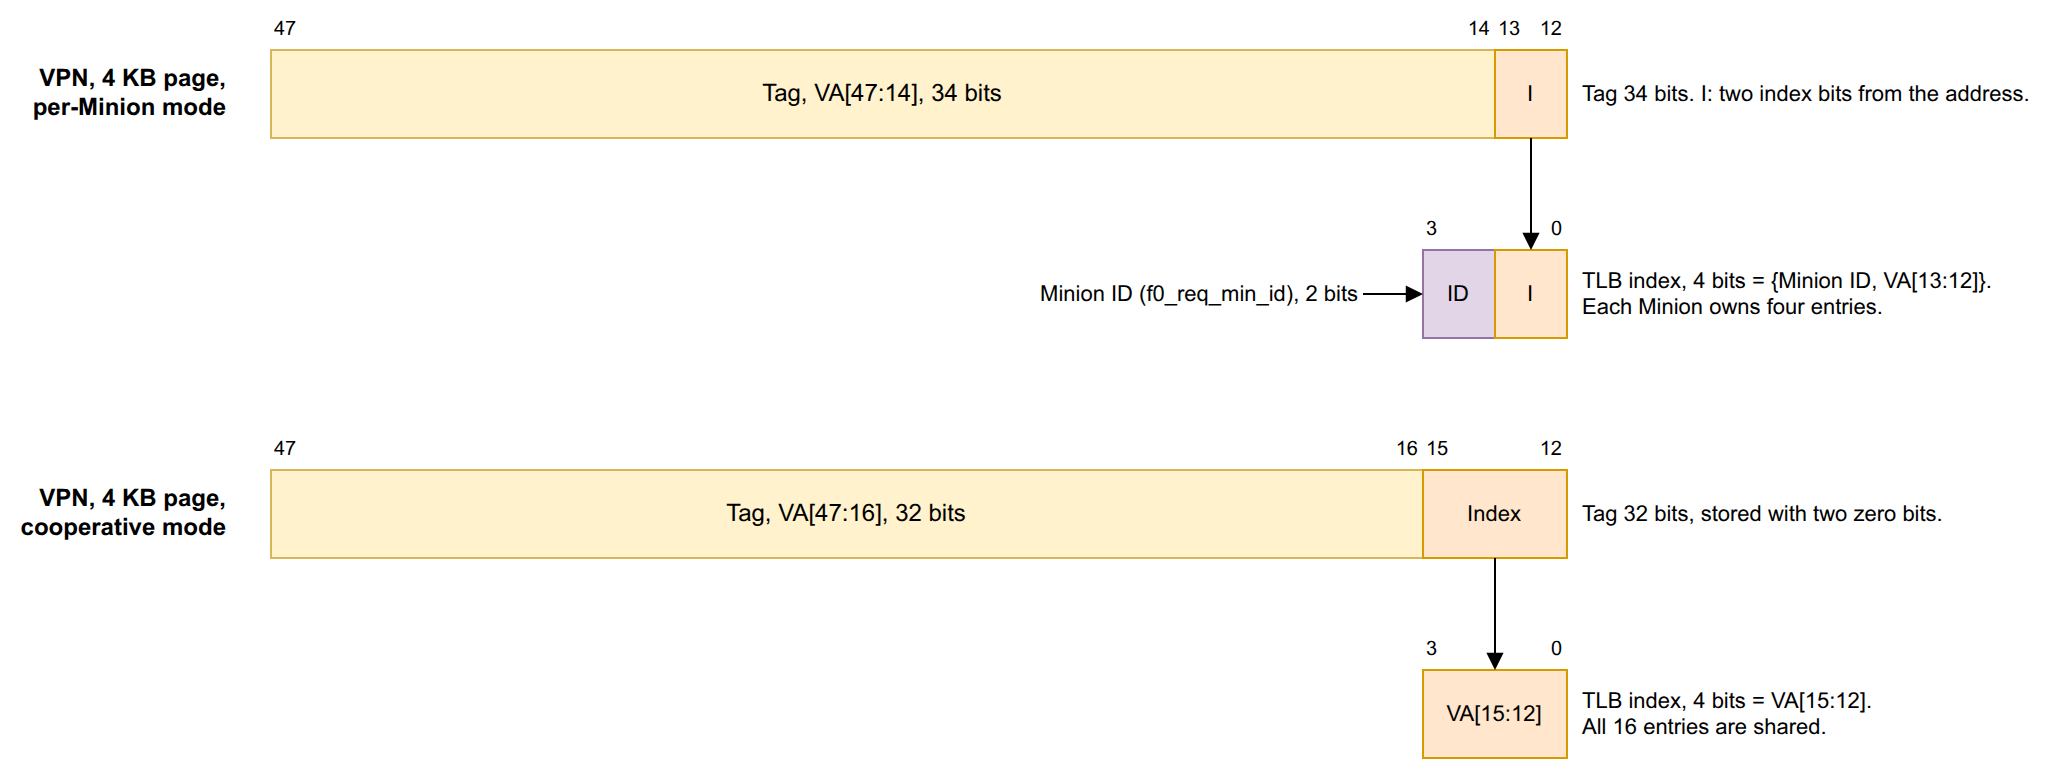

The diagram above was exported from draw.io. Its source (the exported page's mxGraphModel, read from the mxfile embedded in the PNG):
<mxGraphModel dx="1356" dy="811" grid="1" gridSize="10" guides="1" tooltips="1" connect="1" arrows="1" fold="1" page="1" pageScale="1" pageWidth="1500" pageHeight="470" math="0" shadow="0">
  <root>
    <mxCell id="0" />
    <mxCell id="1" parent="0" />
    <mxCell id="t1" value="VPN, 4 KB page,&lt;br&gt;per-Minion mode" style="text;html=1;whiteSpace=wrap;strokeColor=none;fillColor=none;fontFamily=Helvetica;fontSize=12;align=right;verticalAlign=middle;fontStyle=1;" parent="1" vertex="1">
      <mxGeometry x="20" y="60" width="210" height="44" as="geometry" />
    </mxCell>
    <mxCell id="t2" value="47" style="text;html=1;whiteSpace=wrap;strokeColor=none;fillColor=none;fontFamily=Helvetica;fontSize=10;align=left;verticalAlign=bottom;" parent="1" vertex="1">
      <mxGeometry x="250" y="44" width="30" height="14" as="geometry" />
    </mxCell>
    <mxCell id="t3" value="14" style="text;html=1;whiteSpace=wrap;strokeColor=none;fillColor=none;fontFamily=Helvetica;fontSize=10;align=right;verticalAlign=bottom;" parent="1" vertex="1">
      <mxGeometry x="832" y="44" width="30" height="14" as="geometry" />
    </mxCell>
    <mxCell id="b4" value="Tag, VA[47:14], 34 bits" style="rounded=0;whiteSpace=wrap;html=1;fillColor=#fff2cc;strokeColor=#d6b656;fontFamily=Helvetica;fontSize=12;align=center;verticalAlign=middle;" parent="1" vertex="1">
      <mxGeometry x="250" y="60" width="612" height="44" as="geometry" />
    </mxCell>
    <mxCell id="t5" value="13" style="text;html=1;whiteSpace=wrap;strokeColor=none;fillColor=none;fontFamily=Helvetica;fontSize=10;align=left;verticalAlign=bottom;" parent="1" vertex="1">
      <mxGeometry x="862" y="44" width="30" height="14" as="geometry" />
    </mxCell>
    <mxCell id="t6" value="12" style="text;html=1;whiteSpace=wrap;strokeColor=none;fillColor=none;fontFamily=Helvetica;fontSize=10;align=right;verticalAlign=bottom;" parent="1" vertex="1">
      <mxGeometry x="868" y="44" width="30" height="14" as="geometry" />
    </mxCell>
    <mxCell id="b7" value="I" style="rounded=0;whiteSpace=wrap;html=1;fillColor=#ffe6cc;strokeColor=#d79b00;fontFamily=Helvetica;fontSize=11;align=center;verticalAlign=middle;" parent="1" vertex="1">
      <mxGeometry x="862" y="60" width="36" height="44" as="geometry" />
    </mxCell>
    <mxCell id="t8" value="Tag 34 bits. I: two index bits from the address." style="text;html=1;whiteSpace=wrap;strokeColor=none;fillColor=none;fontFamily=Helvetica;fontSize=11;align=left;verticalAlign=middle;" parent="1" vertex="1">
      <mxGeometry x="904" y="60" width="330" height="44" as="geometry" />
    </mxCell>
    <mxCell id="b9" value="ID" style="rounded=0;whiteSpace=wrap;html=1;fillColor=#e1d5e7;strokeColor=#9673a6;fontFamily=Helvetica;fontSize=11;align=center;verticalAlign=middle;" parent="1" vertex="1">
      <mxGeometry x="826" y="160" width="36" height="44" as="geometry" />
    </mxCell>
    <mxCell id="b10" value="I" style="rounded=0;whiteSpace=wrap;html=1;fillColor=#ffe6cc;strokeColor=#d79b00;fontFamily=Helvetica;fontSize=11;align=center;verticalAlign=middle;" parent="1" vertex="1">
      <mxGeometry x="862" y="160" width="36" height="44" as="geometry" />
    </mxCell>
    <mxCell id="t11" value="3" style="text;html=1;whiteSpace=wrap;strokeColor=none;fillColor=none;fontFamily=Helvetica;fontSize=10;align=left;verticalAlign=bottom;" parent="1" vertex="1">
      <mxGeometry x="826" y="144" width="30" height="14" as="geometry" />
    </mxCell>
    <mxCell id="t12" value="0" style="text;html=1;whiteSpace=wrap;strokeColor=none;fillColor=none;fontFamily=Helvetica;fontSize=10;align=right;verticalAlign=bottom;" parent="1" vertex="1">
      <mxGeometry x="868" y="144" width="30" height="14" as="geometry" />
    </mxCell>
    <mxCell id="e13" value="" style="edgeStyle=orthogonalEdgeStyle;rounded=0;html=1;endArrow=block;endFill=1;fontSize=11;fontFamily=Helvetica;labelBackgroundColor=#ffffff;exitX=0.5;exitY=1;exitDx=0;exitDy=0;entryX=0.5;entryY=0;entryDx=0;entryDy=0;" parent="1" source="b7" target="b10" edge="1">
      <mxGeometry relative="1" as="geometry" />
    </mxCell>
    <mxCell id="t14" value="Minion ID (f0_req_min_id), 2 bits" style="text;html=1;whiteSpace=wrap;strokeColor=none;fillColor=none;fontFamily=Helvetica;fontSize=11;align=right;verticalAlign=middle;" parent="1" vertex="1">
      <mxGeometry x="546" y="160" width="250" height="44" as="geometry" />
    </mxCell>
    <mxCell id="e15" value="" style="edgeStyle=orthogonalEdgeStyle;rounded=0;html=1;endArrow=block;endFill=1;fontSize=11;fontFamily=Helvetica;labelBackgroundColor=#ffffff;exitX=1;exitY=0.5;exitDx=0;exitDy=0;entryX=0;entryY=0.5;entryDx=0;entryDy=0;" parent="1" source="t14" target="b9" edge="1">
      <mxGeometry relative="1" as="geometry" />
    </mxCell>
    <mxCell id="t16" value="TLB index, 4 bits = {Minion ID, VA[13:12]}.&lt;br&gt;Each Minion owns four entries." style="text;html=1;whiteSpace=wrap;strokeColor=none;fillColor=none;fontFamily=Helvetica;fontSize=11;align=left;verticalAlign=middle;" parent="1" vertex="1">
      <mxGeometry x="904" y="160" width="330" height="44" as="geometry" />
    </mxCell>
    <mxCell id="t17" value="VPN, 4 KB page,&lt;br&gt;cooperative mode" style="text;html=1;whiteSpace=wrap;strokeColor=none;fillColor=none;fontFamily=Helvetica;fontSize=12;align=right;verticalAlign=middle;fontStyle=1;" parent="1" vertex="1">
      <mxGeometry x="20" y="270" width="210" height="44" as="geometry" />
    </mxCell>
    <mxCell id="t18" value="47" style="text;html=1;whiteSpace=wrap;strokeColor=none;fillColor=none;fontFamily=Helvetica;fontSize=10;align=left;verticalAlign=bottom;" parent="1" vertex="1">
      <mxGeometry x="250" y="254" width="30" height="14" as="geometry" />
    </mxCell>
    <mxCell id="t19" value="16" style="text;html=1;whiteSpace=wrap;strokeColor=none;fillColor=none;fontFamily=Helvetica;fontSize=10;align=right;verticalAlign=bottom;" parent="1" vertex="1">
      <mxGeometry x="796" y="254" width="30" height="14" as="geometry" />
    </mxCell>
    <mxCell id="b20" value="Tag, VA[47:16], 32 bits" style="rounded=0;whiteSpace=wrap;html=1;fillColor=#fff2cc;strokeColor=#d6b656;fontFamily=Helvetica;fontSize=12;align=center;verticalAlign=middle;" parent="1" vertex="1">
      <mxGeometry x="250" y="270" width="576" height="44" as="geometry" />
    </mxCell>
    <mxCell id="t21" value="15" style="text;html=1;whiteSpace=wrap;strokeColor=none;fillColor=none;fontFamily=Helvetica;fontSize=10;align=left;verticalAlign=bottom;" parent="1" vertex="1">
      <mxGeometry x="826" y="254" width="30" height="14" as="geometry" />
    </mxCell>
    <mxCell id="t22" value="12" style="text;html=1;whiteSpace=wrap;strokeColor=none;fillColor=none;fontFamily=Helvetica;fontSize=10;align=right;verticalAlign=bottom;" parent="1" vertex="1">
      <mxGeometry x="868" y="254" width="30" height="14" as="geometry" />
    </mxCell>
    <mxCell id="b23" value="Index" style="rounded=0;whiteSpace=wrap;html=1;fillColor=#ffe6cc;strokeColor=#d79b00;fontFamily=Helvetica;fontSize=11;align=center;verticalAlign=middle;" parent="1" vertex="1">
      <mxGeometry x="826" y="270" width="72" height="44" as="geometry" />
    </mxCell>
    <mxCell id="t24" value="Tag 32 bits, stored with two zero bits." style="text;html=1;whiteSpace=wrap;strokeColor=none;fillColor=none;fontFamily=Helvetica;fontSize=11;align=left;verticalAlign=middle;" parent="1" vertex="1">
      <mxGeometry x="904" y="270" width="330" height="44" as="geometry" />
    </mxCell>
    <mxCell id="b25" value="VA[15:12]" style="rounded=0;whiteSpace=wrap;html=1;fillColor=#ffe6cc;strokeColor=#d79b00;fontFamily=Helvetica;fontSize=11;align=center;verticalAlign=middle;" parent="1" vertex="1">
      <mxGeometry x="826" y="370" width="72" height="44" as="geometry" />
    </mxCell>
    <mxCell id="t26" value="3" style="text;html=1;whiteSpace=wrap;strokeColor=none;fillColor=none;fontFamily=Helvetica;fontSize=10;align=left;verticalAlign=bottom;" parent="1" vertex="1">
      <mxGeometry x="826" y="354" width="30" height="14" as="geometry" />
    </mxCell>
    <mxCell id="t27" value="0" style="text;html=1;whiteSpace=wrap;strokeColor=none;fillColor=none;fontFamily=Helvetica;fontSize=10;align=right;verticalAlign=bottom;" parent="1" vertex="1">
      <mxGeometry x="868" y="354" width="30" height="14" as="geometry" />
    </mxCell>
    <mxCell id="e28" value="" style="edgeStyle=orthogonalEdgeStyle;rounded=0;html=1;endArrow=block;endFill=1;fontSize=11;fontFamily=Helvetica;labelBackgroundColor=#ffffff;exitX=0.5;exitY=1;exitDx=0;exitDy=0;entryX=0.5;entryY=0;entryDx=0;entryDy=0;" parent="1" source="b23" target="b25" edge="1">
      <mxGeometry relative="1" as="geometry" />
    </mxCell>
    <mxCell id="t29" value="TLB index, 4 bits = VA[15:12].&lt;br&gt;All 16 entries are shared." style="text;html=1;whiteSpace=wrap;strokeColor=none;fillColor=none;fontFamily=Helvetica;fontSize=11;align=left;verticalAlign=middle;" parent="1" vertex="1">
      <mxGeometry x="904" y="370" width="330" height="44" as="geometry" />
    </mxCell>
  </root>
</mxGraphModel>